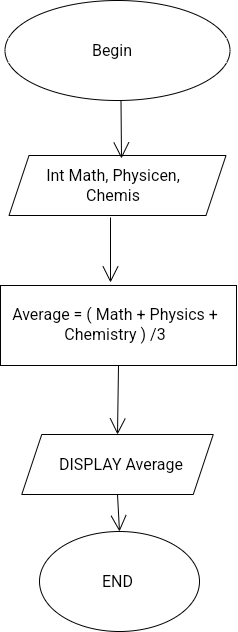

The diagram above was exported from draw.io. Its source (the exported page's mxGraphModel, read from the mxfile embedded in the PNG):
<mxGraphModel dx="812" dy="853" grid="0" gridSize="10" guides="1" tooltips="1" connect="1" arrows="1" fold="1" page="0" pageScale="1" pageWidth="827" pageHeight="1169" math="0" shadow="0">
  <root>
    <mxCell id="0" />
    <mxCell id="1" parent="0" />
    <mxCell id="uQBZqaCcn-1coM6d84CE-1" value="" style="ellipse;whiteSpace=wrap;html=1;fontSize=16;" vertex="1" parent="1">
      <mxGeometry x="-4.5" y="-194" width="225" height="100" as="geometry" />
    </mxCell>
    <mxCell id="uQBZqaCcn-1coM6d84CE-4" value="" style="shape=parallelogram;perimeter=parallelogramPerimeter;whiteSpace=wrap;html=1;fixedSize=1;fontSize=16;" vertex="1" parent="1">
      <mxGeometry x="-0.5" y="-39" width="217" height="60" as="geometry" />
    </mxCell>
    <mxCell id="uQBZqaCcn-1coM6d84CE-7" value="" style="rounded=0;whiteSpace=wrap;html=1;fontSize=16;" vertex="1" parent="1">
      <mxGeometry x="-9" y="91" width="236" height="80" as="geometry" />
    </mxCell>
    <mxCell id="uQBZqaCcn-1coM6d84CE-8" value="" style="shape=parallelogram;perimeter=parallelogramPerimeter;whiteSpace=wrap;html=1;fixedSize=1;fontSize=16;" vertex="1" parent="1">
      <mxGeometry x="12.25" y="240" width="191.5" height="60" as="geometry" />
    </mxCell>
    <mxCell id="uQBZqaCcn-1coM6d84CE-9" value="" style="ellipse;whiteSpace=wrap;html=1;fontSize=16;" vertex="1" parent="1">
      <mxGeometry x="30" y="337" width="160" height="100" as="geometry" />
    </mxCell>
    <mxCell id="uQBZqaCcn-1coM6d84CE-10" value="" style="edgeStyle=none;orthogonalLoop=1;jettySize=auto;html=1;rounded=0;fontSize=12;endArrow=open;startSize=14;endSize=14;sourcePerimeterSpacing=8;targetPerimeterSpacing=8;curved=1;" edge="1" parent="1">
      <mxGeometry width="140" relative="1" as="geometry">
        <mxPoint x="111.5" y="-94" as="sourcePoint" />
        <mxPoint x="112" y="-36" as="targetPoint" />
        <Array as="points" />
      </mxGeometry>
    </mxCell>
    <mxCell id="uQBZqaCcn-1coM6d84CE-11" value="" style="edgeStyle=none;orthogonalLoop=1;jettySize=auto;html=1;rounded=0;fontSize=12;endArrow=open;startSize=14;endSize=14;sourcePerimeterSpacing=8;targetPerimeterSpacing=8;curved=1;" edge="1" parent="1">
      <mxGeometry width="140" relative="1" as="geometry">
        <mxPoint x="101" y="23" as="sourcePoint" />
        <mxPoint x="101" y="88" as="targetPoint" />
        <Array as="points" />
      </mxGeometry>
    </mxCell>
    <mxCell id="uQBZqaCcn-1coM6d84CE-12" value="" style="edgeStyle=none;orthogonalLoop=1;jettySize=auto;html=1;rounded=0;fontSize=12;endArrow=open;startSize=14;endSize=14;sourcePerimeterSpacing=8;targetPerimeterSpacing=8;curved=1;entryX=0.5;entryY=0;entryDx=0;entryDy=0;exitX=0.5;exitY=1;exitDx=0;exitDy=0;" edge="1" parent="1" source="uQBZqaCcn-1coM6d84CE-7" target="uQBZqaCcn-1coM6d84CE-8">
      <mxGeometry width="140" relative="1" as="geometry">
        <mxPoint x="108" y="188" as="sourcePoint" />
        <mxPoint x="116" y="148" as="targetPoint" />
        <Array as="points" />
      </mxGeometry>
    </mxCell>
    <mxCell id="uQBZqaCcn-1coM6d84CE-13" value="" style="edgeStyle=none;orthogonalLoop=1;jettySize=auto;html=1;rounded=0;fontSize=12;endArrow=open;startSize=14;endSize=14;sourcePerimeterSpacing=8;targetPerimeterSpacing=8;curved=1;entryX=0.5;entryY=0;entryDx=0;entryDy=0;exitX=0.5;exitY=1;exitDx=0;exitDy=0;" edge="1" parent="1" source="uQBZqaCcn-1coM6d84CE-8" target="uQBZqaCcn-1coM6d84CE-9">
      <mxGeometry width="140" relative="1" as="geometry">
        <mxPoint x="106" y="297" as="sourcePoint" />
        <mxPoint x="119" y="294" as="targetPoint" />
        <Array as="points" />
      </mxGeometry>
    </mxCell>
    <mxCell id="uQBZqaCcn-1coM6d84CE-14" value="Begin" style="text;strokeColor=none;fillColor=none;html=1;align=center;verticalAlign=middle;whiteSpace=wrap;rounded=0;fontSize=16;" vertex="1" parent="1">
      <mxGeometry x="18" y="-178.5" width="170" height="69" as="geometry" />
    </mxCell>
    <mxCell id="uQBZqaCcn-1coM6d84CE-15" value="Int Math, Physicen, Chemis" style="text;strokeColor=none;fillColor=none;html=1;align=center;verticalAlign=middle;whiteSpace=wrap;rounded=0;fontSize=16;" vertex="1" parent="1">
      <mxGeometry x="17" y="-38" width="174" height="57" as="geometry" />
    </mxCell>
    <mxCell id="uQBZqaCcn-1coM6d84CE-16" value="Average = ( Math + Physics + Chemistry ) /3" style="text;strokeColor=none;fillColor=none;html=1;align=center;verticalAlign=middle;whiteSpace=wrap;rounded=0;fontSize=16;" vertex="1" parent="1">
      <mxGeometry x="-6" y="93" width="224" height="74" as="geometry" />
    </mxCell>
    <mxCell id="uQBZqaCcn-1coM6d84CE-17" value="DISPLAY Average" style="text;strokeColor=none;fillColor=none;html=1;align=center;verticalAlign=middle;whiteSpace=wrap;rounded=0;fontSize=16;" vertex="1" parent="1">
      <mxGeometry x="36" y="231" width="152" height="78" as="geometry" />
    </mxCell>
    <mxCell id="uQBZqaCcn-1coM6d84CE-18" value="END" style="text;strokeColor=none;fillColor=none;html=1;align=center;verticalAlign=middle;whiteSpace=wrap;rounded=0;fontSize=16;" vertex="1" parent="1">
      <mxGeometry x="52.5" y="347" width="113" height="80" as="geometry" />
    </mxCell>
  </root>
</mxGraphModel>